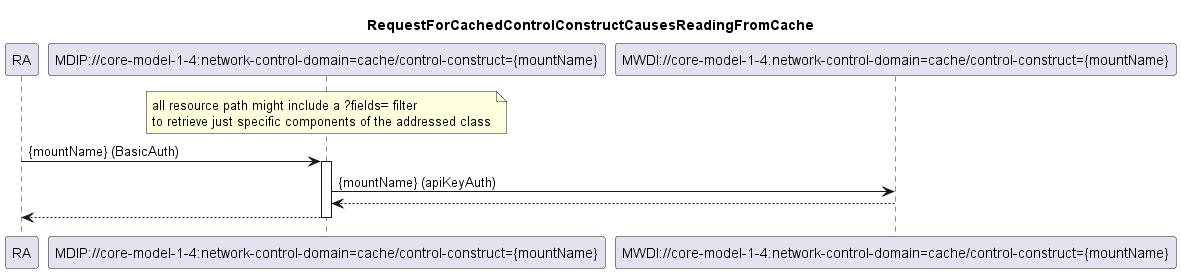

The diagram above was rendered by PlantUML. Its source (embedded in the PNG):
@startuml 100_provideControlConstruct
skinparam responseMessageBelowArrow true

title RequestForCachedControlConstructCausesReadingFromCache

participant "RA" as requestor
participant "MDIP://core-model-1-4:network-control-domain=cache/control-construct={mountName}" as MdipResourcePath
participant "MWDI://core-model-1-4:network-control-domain=cache/control-construct={mountName}" as MwdiResourcePath


note over MdipResourcePath
all resource path might include a ?fields= filter
to retrieve just specific components of the addressed class
end note

requestor -> MdipResourcePath: {mountName} (BasicAuth)
activate MdipResourcePath

MdipResourcePath -> MwdiResourcePath : {mountName} (apiKeyAuth)
MwdiResourcePath --> MdipResourcePath

MdipResourcePath --> requestor
deactivate MdipResourcePath

@enduml